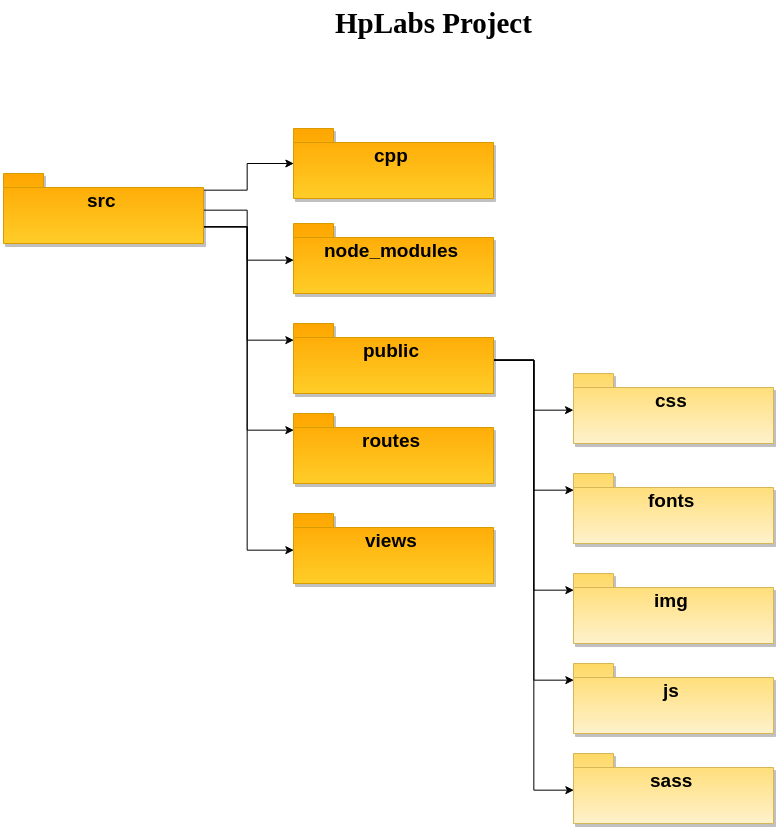

The diagram above was exported from draw.io. Its source (the exported page's mxGraphModel, read from the mxfile embedded in the PNG):
<mxGraphModel dx="3583" dy="1540" grid="1" gridSize="10" guides="1" tooltips="1" connect="1" arrows="1" fold="1" page="0" pageScale="1.5" pageWidth="826" pageHeight="1169" background="#ffffff" math="0" shadow="0">
  <root>
    <mxCell id="0" />
    <mxCell id="1" parent="0" />
    <mxCell id="2" style="edgeStyle=orthogonalEdgeStyle;rounded=0;html=1;entryX=0;entryY=0.5;jettySize=auto;orthogonalLoop=1;fontSize=17;" edge="1" source="7" target="8" parent="1">
      <mxGeometry x="-280" y="526.666666666667" as="geometry" />
    </mxCell>
    <mxCell id="3" style="edgeStyle=orthogonalEdgeStyle;rounded=0;html=1;exitX=1;exitY=0.75;entryX=0;entryY=0.25;jettySize=auto;orthogonalLoop=1;fontSize=17;" edge="1" source="7" target="14" parent="1">
      <mxGeometry x="-279.6666666666665" y="543.3333333333335" as="geometry" />
    </mxCell>
    <mxCell id="4" style="edgeStyle=orthogonalEdgeStyle;rounded=0;html=1;exitX=1;exitY=0.75;entryX=0;entryY=0.25;jettySize=auto;orthogonalLoop=1;fontSize=17;" edge="1" source="7" target="19" parent="1">
      <mxGeometry x="-279.6666666666665" y="543.3333333333335" as="geometry" />
    </mxCell>
    <mxCell id="5" style="edgeStyle=orthogonalEdgeStyle;rounded=0;html=1;exitX=1;exitY=0.25;entryX=0;entryY=0.5;jettySize=auto;orthogonalLoop=1;fontFamily=Verdana;fontSize=16;" edge="1" source="7" target="20" parent="1">
      <mxGeometry x="-279.6666666666665" y="480" as="geometry" />
    </mxCell>
    <mxCell id="6" style="edgeStyle=orthogonalEdgeStyle;rounded=0;html=1;exitX=1;exitY=0.75;entryX=0;entryY=0.5;jettySize=auto;orthogonalLoop=1;fontFamily=Verdana;fontSize=16;" edge="1" source="7" target="21" parent="1">
      <mxGeometry x="-279.6666666666665" y="543.3333333333335" as="geometry" />
    </mxCell>
    <mxCell id="7" value="&lt;font style=&quot;font-size: 19px&quot;&gt;&lt;b&gt;src&lt;/b&gt;&lt;/font&gt;" style="shape=folder;fontStyle=0;spacingTop=10;tabWidth=40;tabHeight=14;tabPosition=left;shadow=1;verticalAlign=top;gradientDirection=north;html=1;plain-orange" vertex="1" parent="1">
      <mxGeometry x="-480" y="490" width="200" height="70" as="geometry" />
    </mxCell>
    <mxCell id="8" value="&lt;font style=&quot;font-size: 19px&quot;&gt;&lt;b&gt;node_modules&lt;/b&gt;&lt;/font&gt;" style="shape=folder;fontStyle=0;spacingTop=10;tabWidth=40;tabHeight=14;tabPosition=left;shadow=1;verticalAlign=top;gradientDirection=north;html=1;plain-orange" vertex="1" parent="1">
      <mxGeometry x="-190" y="540" width="200" height="70" as="geometry" />
    </mxCell>
    <mxCell id="9" style="edgeStyle=orthogonalEdgeStyle;rounded=0;html=1;exitX=1;exitY=0.5;jettySize=auto;orthogonalLoop=1;fontSize=17;" edge="1" source="14" target="15" parent="1">
      <mxGeometry x="10.333333333333485" y="676.666666666667" as="geometry" />
    </mxCell>
    <mxCell id="10" style="edgeStyle=orthogonalEdgeStyle;rounded=0;html=1;exitX=1;exitY=0.5;entryX=0;entryY=0.25;jettySize=auto;orthogonalLoop=1;fontSize=17;" edge="1" source="14" target="16" parent="1">
      <mxGeometry x="10.333333333333485" y="676.666666666667" as="geometry" />
    </mxCell>
    <mxCell id="11" style="edgeStyle=orthogonalEdgeStyle;rounded=0;html=1;exitX=1;exitY=0.5;entryX=0;entryY=0.25;jettySize=auto;orthogonalLoop=1;fontSize=17;" edge="1" source="14" target="17" parent="1">
      <mxGeometry x="10.333333333333485" y="676.666666666667" as="geometry" />
    </mxCell>
    <mxCell id="12" style="edgeStyle=orthogonalEdgeStyle;rounded=0;html=1;exitX=1;exitY=0.5;entryX=0;entryY=0.25;jettySize=auto;orthogonalLoop=1;fontSize=17;" edge="1" source="14" target="18" parent="1">
      <mxGeometry x="10.333333333333485" y="676.666666666667" as="geometry" />
    </mxCell>
    <mxCell id="13" style="edgeStyle=orthogonalEdgeStyle;rounded=0;html=1;exitX=1;exitY=0.5;entryX=0;entryY=0.5;jettySize=auto;orthogonalLoop=1;fontFamily=Verdana;fontSize=16;" edge="1" source="14" target="22" parent="1">
      <mxGeometry x="10.333333333333485" y="676.666666666667" as="geometry" />
    </mxCell>
    <mxCell id="14" value="&lt;font style=&quot;font-size: 19px&quot;&gt;&lt;b&gt;public&lt;/b&gt;&lt;/font&gt;" style="shape=folder;fontStyle=0;spacingTop=10;tabWidth=40;tabHeight=14;tabPosition=left;shadow=1;verticalAlign=top;gradientDirection=north;html=1;plain-orange" vertex="1" parent="1">
      <mxGeometry x="-190" y="640" width="200" height="70" as="geometry" />
    </mxCell>
    <mxCell id="15" value="&lt;font style=&quot;font-size: 19px&quot;&gt;&lt;b&gt;css&lt;/b&gt;&lt;/font&gt;" style="shape=folder;fontStyle=0;spacingTop=10;tabWidth=40;tabHeight=14;tabPosition=left;shadow=1;verticalAlign=top;gradientDirection=north;html=1;plain-yellow" vertex="1" parent="1">
      <mxGeometry x="90" y="690" width="200" height="70" as="geometry" />
    </mxCell>
    <mxCell id="16" value="&lt;font style=&quot;font-size: 19px&quot;&gt;&lt;b&gt;fonts&lt;/b&gt;&lt;/font&gt;" style="shape=folder;fontStyle=0;spacingTop=10;tabWidth=40;tabHeight=14;tabPosition=left;shadow=1;verticalAlign=top;gradientDirection=north;html=1;plain-yellow" vertex="1" parent="1">
      <mxGeometry x="90" y="790" width="200" height="70" as="geometry" />
    </mxCell>
    <mxCell id="17" value="&lt;font style=&quot;font-size: 19px&quot;&gt;&lt;b&gt;img&lt;/b&gt;&lt;/font&gt;" style="shape=folder;fontStyle=0;spacingTop=10;tabWidth=40;tabHeight=14;tabPosition=left;shadow=1;verticalAlign=top;gradientDirection=north;html=1;plain-yellow" vertex="1" parent="1">
      <mxGeometry x="90" y="890" width="200" height="70" as="geometry" />
    </mxCell>
    <mxCell id="18" value="&lt;font style=&quot;font-size: 19px&quot;&gt;&lt;b&gt;js&lt;/b&gt;&lt;/font&gt;" style="shape=folder;fontStyle=0;spacingTop=10;tabWidth=40;tabHeight=14;tabPosition=left;shadow=1;verticalAlign=top;gradientDirection=north;html=1;plain-yellow" vertex="1" parent="1">
      <mxGeometry x="90" y="980" width="200" height="70" as="geometry" />
    </mxCell>
    <mxCell id="19" value="&lt;font style=&quot;font-size: 19px&quot;&gt;&lt;b&gt;routes&lt;/b&gt;&lt;/font&gt;" style="shape=folder;fontStyle=0;spacingTop=10;tabWidth=40;tabHeight=14;tabPosition=left;shadow=1;verticalAlign=top;gradientDirection=north;html=1;plain-orange" vertex="1" parent="1">
      <mxGeometry x="-190" y="730" width="200" height="70" as="geometry" />
    </mxCell>
    <mxCell id="20" value="&lt;font style=&quot;font-size: 19px&quot;&gt;&lt;b&gt;cpp&lt;/b&gt;&lt;/font&gt;" style="shape=folder;fontStyle=0;spacingTop=10;tabWidth=40;tabHeight=14;tabPosition=left;shadow=1;verticalAlign=top;gradientDirection=north;html=1;plain-orange" vertex="1" parent="1">
      <mxGeometry x="-190" y="445" width="200" height="70" as="geometry" />
    </mxCell>
    <mxCell id="21" value="&lt;font style=&quot;font-size: 19px&quot;&gt;&lt;b&gt;views&lt;/b&gt;&lt;/font&gt;" style="shape=folder;fontStyle=0;spacingTop=10;tabWidth=40;tabHeight=14;tabPosition=left;shadow=1;verticalAlign=top;gradientDirection=north;html=1;plain-orange" vertex="1" parent="1">
      <mxGeometry x="-190" y="830" width="200" height="70" as="geometry" />
    </mxCell>
    <mxCell id="22" value="&lt;font style=&quot;font-size: 19px&quot;&gt;&lt;b&gt;sass&lt;/b&gt;&lt;/font&gt;" style="shape=folder;fontStyle=0;spacingTop=10;tabWidth=40;tabHeight=14;tabPosition=left;shadow=1;verticalAlign=top;gradientDirection=north;html=1;plain-yellow" vertex="1" parent="1">
      <mxGeometry x="90" y="1070" width="200" height="70" as="geometry" />
    </mxCell>
    <mxCell id="23" value="HpLabs Project" style="text;html=1;resizable=0;points=[];autosize=1;align=left;verticalAlign=top;spacingTop=-4;fontSize=29;fontFamily=Verdana;fontStyle=1" vertex="1" parent="1">
      <mxGeometry x="-150" y="320" width="120" height="20" as="geometry" />
    </mxCell>
  </root>
</mxGraphModel>